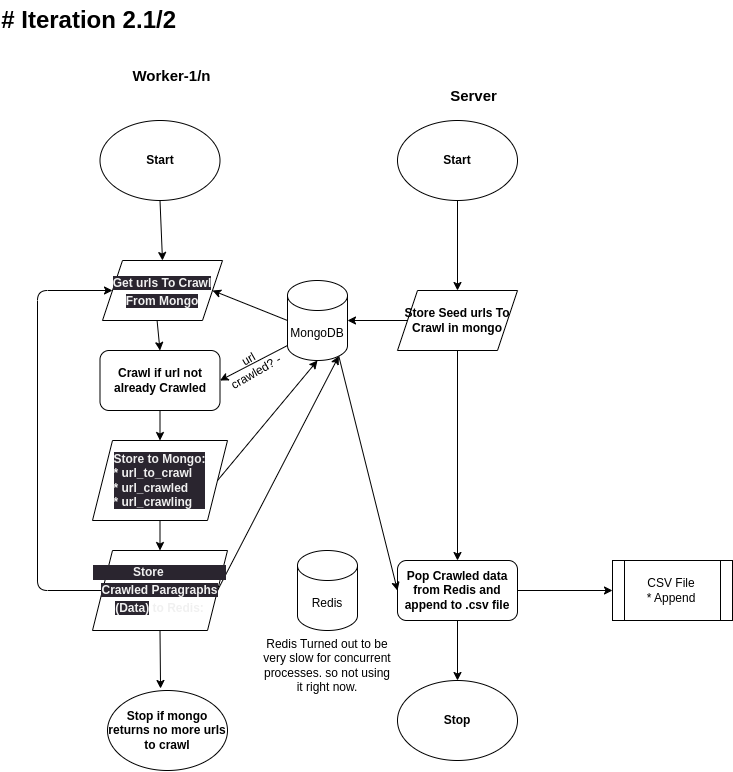

The diagram above was exported from draw.io. Its source (the exported page's mxGraphModel, read from the mxfile embedded in the PNG):
<mxGraphModel dx="881" dy="519" grid="1" gridSize="10" guides="1" tooltips="1" connect="1" arrows="1" fold="1" page="1" pageScale="1" pageWidth="850" pageHeight="1100" math="0" shadow="0">
  <root>
    <mxCell id="0" />
    <mxCell id="1" parent="0" />
    <mxCell id="26" style="edgeStyle=none;html=1;exitX=0.5;exitY=1;exitDx=0;exitDy=0;entryX=0.5;entryY=0;entryDx=0;entryDy=0;fontStyle=1" parent="1" source="27" target="68" edge="1">
      <mxGeometry relative="1" as="geometry">
        <mxPoint x="175" y="970" as="sourcePoint" />
        <mxPoint x="172.5" y="1000" as="targetPoint" />
      </mxGeometry>
    </mxCell>
    <mxCell id="27" value="Start" style="ellipse;whiteSpace=wrap;html=1;fontStyle=1" parent="1" vertex="1">
      <mxGeometry x="112.5" y="860" width="120" height="80" as="geometry" />
    </mxCell>
    <mxCell id="52" style="edgeStyle=none;html=1;exitX=0.5;exitY=1;exitDx=0;exitDy=0;entryX=0.5;entryY=0;entryDx=0;entryDy=0;" parent="1" source="67" target="66" edge="1">
      <mxGeometry relative="1" as="geometry">
        <mxPoint x="175" y="1250" as="sourcePoint" />
        <mxPoint x="175" y="1300" as="targetPoint" />
      </mxGeometry>
    </mxCell>
    <mxCell id="58" style="edgeStyle=none;html=1;exitX=1;exitY=0.5;exitDx=0;exitDy=0;entryX=0.5;entryY=1;entryDx=0;entryDy=0;entryPerimeter=0;" parent="1" source="67" target="48" edge="1">
      <mxGeometry relative="1" as="geometry">
        <mxPoint x="235" y="1220" as="sourcePoint" />
      </mxGeometry>
    </mxCell>
    <mxCell id="31" style="edgeStyle=none;html=1;exitX=0.5;exitY=1;exitDx=0;exitDy=0;entryX=0.5;entryY=0;entryDx=0;entryDy=0;fontStyle=1" parent="1" source="32" target="67" edge="1">
      <mxGeometry relative="1" as="geometry">
        <mxPoint x="175" y="1190" as="targetPoint" />
      </mxGeometry>
    </mxCell>
    <mxCell id="32" value="Crawl if url not already Crawled" style="rounded=1;whiteSpace=wrap;html=1;fontStyle=1" parent="1" vertex="1">
      <mxGeometry x="112.5" y="1090" width="120" height="60" as="geometry" />
    </mxCell>
    <mxCell id="33" value="Stop if mongo returns no more urls to crawl" style="ellipse;whiteSpace=wrap;html=1;fontStyle=1" parent="1" vertex="1">
      <mxGeometry x="120" y="1430" width="120" height="80" as="geometry" />
    </mxCell>
    <mxCell id="34" style="edgeStyle=none;html=1;exitX=0.454;exitY=0.983;exitDx=0;exitDy=0;entryX=0.5;entryY=0;entryDx=0;entryDy=0;fontStyle=1;exitPerimeter=0;" parent="1" source="68" target="32" edge="1">
      <mxGeometry relative="1" as="geometry">
        <mxPoint x="172.5" y="1060" as="sourcePoint" />
      </mxGeometry>
    </mxCell>
    <mxCell id="36" style="edgeStyle=none;html=1;exitX=0.5;exitY=1;exitDx=0;exitDy=0;entryX=0.5;entryY=0;entryDx=0;entryDy=0;fontStyle=1" parent="1" source="37" target="42" edge="1">
      <mxGeometry relative="1" as="geometry">
        <mxPoint x="470" y="990" as="targetPoint" />
        <mxPoint x="470" y="960" as="sourcePoint" />
      </mxGeometry>
    </mxCell>
    <mxCell id="37" value="Start" style="ellipse;whiteSpace=wrap;html=1;fontStyle=1" parent="1" vertex="1">
      <mxGeometry x="410" y="860" width="120" height="80" as="geometry" />
    </mxCell>
    <mxCell id="38" style="edgeStyle=none;html=1;exitX=0.5;exitY=1;exitDx=0;exitDy=0;entryX=0.5;entryY=0;entryDx=0;entryDy=0;fontStyle=1" parent="1" source="39" target="40" edge="1">
      <mxGeometry relative="1" as="geometry">
        <mxPoint x="469.9999999999998" y="1160" as="targetPoint" />
      </mxGeometry>
    </mxCell>
    <mxCell id="57" style="edgeStyle=none;html=1;exitX=1;exitY=0.5;exitDx=0;exitDy=0;entryX=0;entryY=0.5;entryDx=0;entryDy=0;" parent="1" source="39" target="43" edge="1">
      <mxGeometry relative="1" as="geometry" />
    </mxCell>
    <mxCell id="39" value="Pop Crawled data from Redis and append to .csv file" style="rounded=1;whiteSpace=wrap;html=1;fontStyle=1" parent="1" vertex="1">
      <mxGeometry x="410" y="1300" width="120" height="60" as="geometry" />
    </mxCell>
    <mxCell id="40" value="Stop" style="ellipse;whiteSpace=wrap;html=1;fontStyle=1" parent="1" vertex="1">
      <mxGeometry x="410" y="1420" width="120" height="80" as="geometry" />
    </mxCell>
    <mxCell id="41" style="edgeStyle=none;html=1;exitX=0.5;exitY=1;exitDx=0;exitDy=0;entryX=0.5;entryY=0;entryDx=0;entryDy=0;fontStyle=1" parent="1" source="42" target="39" edge="1">
      <mxGeometry relative="1" as="geometry">
        <mxPoint x="470" y="1050" as="sourcePoint" />
      </mxGeometry>
    </mxCell>
    <mxCell id="49" style="edgeStyle=none;html=1;exitX=0;exitY=0.5;exitDx=0;exitDy=0;entryX=1;entryY=0.5;entryDx=0;entryDy=0;entryPerimeter=0;" parent="1" source="42" target="48" edge="1">
      <mxGeometry relative="1" as="geometry" />
    </mxCell>
    <mxCell id="42" value="&lt;span style=&quot;font-weight: 700;&quot;&gt;Store Seed urls To Crawl in mongo&lt;/span&gt;" style="shape=parallelogram;perimeter=parallelogramPerimeter;whiteSpace=wrap;html=1;fixedSize=1;" parent="1" vertex="1">
      <mxGeometry x="410" y="1030" width="120" height="60" as="geometry" />
    </mxCell>
    <mxCell id="43" value="CSV File&lt;br&gt;* Append" style="shape=process;whiteSpace=wrap;html=1;backgroundOutline=1;" parent="1" vertex="1">
      <mxGeometry x="625" y="1300" width="120" height="60" as="geometry" />
    </mxCell>
    <mxCell id="56" style="edgeStyle=none;html=1;exitX=0.855;exitY=1;exitDx=0;exitDy=-4.35;exitPerimeter=0;entryX=0;entryY=0.5;entryDx=0;entryDy=0;" parent="1" source="48" target="39" edge="1">
      <mxGeometry relative="1" as="geometry" />
    </mxCell>
    <mxCell id="47" value="Redis" style="shape=cylinder3;whiteSpace=wrap;html=1;boundedLbl=1;backgroundOutline=1;size=15;" parent="1" vertex="1">
      <mxGeometry x="310" y="1290" width="60" height="80" as="geometry" />
    </mxCell>
    <mxCell id="50" style="edgeStyle=none;html=1;exitX=0;exitY=0.5;exitDx=0;exitDy=0;exitPerimeter=0;entryX=1;entryY=0.5;entryDx=0;entryDy=0;" parent="1" source="48" target="68" edge="1">
      <mxGeometry relative="1" as="geometry">
        <mxPoint x="232.5" y="1030" as="targetPoint" />
      </mxGeometry>
    </mxCell>
    <mxCell id="59" style="edgeStyle=none;html=1;exitX=0;exitY=1;exitDx=0;exitDy=-15;exitPerimeter=0;entryX=1;entryY=0.5;entryDx=0;entryDy=0;" parent="1" source="48" target="32" edge="1">
      <mxGeometry relative="1" as="geometry" />
    </mxCell>
    <mxCell id="48" value="MongoDB" style="shape=cylinder3;whiteSpace=wrap;html=1;boundedLbl=1;backgroundOutline=1;size=15;" parent="1" vertex="1">
      <mxGeometry x="300" y="1020" width="60" height="80" as="geometry" />
    </mxCell>
    <mxCell id="53" style="edgeStyle=none;html=1;exitX=0;exitY=0.5;exitDx=0;exitDy=0;entryX=0;entryY=0.5;entryDx=0;entryDy=0;" parent="1" source="66" target="68" edge="1">
      <mxGeometry relative="1" as="geometry">
        <mxPoint x="115" y="1330" as="sourcePoint" />
        <mxPoint x="112.5" y="1030" as="targetPoint" />
        <Array as="points">
          <mxPoint x="50" y="1330" />
          <mxPoint x="50" y="1030" />
        </Array>
      </mxGeometry>
    </mxCell>
    <mxCell id="54" style="edgeStyle=none;html=1;exitX=0.5;exitY=1;exitDx=0;exitDy=0;entryX=0.442;entryY=-0.025;entryDx=0;entryDy=0;entryPerimeter=0;" parent="1" source="66" target="33" edge="1">
      <mxGeometry relative="1" as="geometry">
        <mxPoint x="175" y="1360" as="sourcePoint" />
      </mxGeometry>
    </mxCell>
    <mxCell id="55" style="edgeStyle=none;html=1;entryX=0.855;entryY=1;entryDx=0;entryDy=-4.35;entryPerimeter=0;exitX=1;exitY=0.5;exitDx=0;exitDy=0;" parent="1" source="66" target="48" edge="1">
      <mxGeometry relative="1" as="geometry">
        <mxPoint x="235" y="1330" as="sourcePoint" />
      </mxGeometry>
    </mxCell>
    <mxCell id="61" value="url crawled? -" style="text;html=1;strokeColor=none;fillColor=none;align=center;verticalAlign=middle;whiteSpace=wrap;rounded=0;rotation=-30;" parent="1" vertex="1">
      <mxGeometry x="235" y="1090" width="60" height="30" as="geometry" />
    </mxCell>
    <mxCell id="62" value="&lt;b&gt;&lt;font style=&quot;font-size: 15px;&quot;&gt;Worker-1/n&lt;/font&gt;&lt;/b&gt;" style="text;html=1;strokeColor=none;fillColor=none;align=center;verticalAlign=middle;whiteSpace=wrap;rounded=0;" parent="1" vertex="1">
      <mxGeometry x="142.5" y="800" width="82.5" height="30" as="geometry" />
    </mxCell>
    <mxCell id="63" value="&lt;b&gt;&lt;font style=&quot;font-size: 15px;&quot;&gt;Server&lt;/font&gt;&lt;/b&gt;" style="text;html=1;strokeColor=none;fillColor=none;align=center;verticalAlign=middle;whiteSpace=wrap;rounded=0;" parent="1" vertex="1">
      <mxGeometry x="445" y="820" width="82.5" height="30" as="geometry" />
    </mxCell>
    <mxCell id="66" value="&lt;div style=&quot;border-color: rgb(0, 0, 0); color: rgb(240, 240, 240); font-family: Helvetica; font-size: 12px; font-style: normal; font-variant-ligatures: normal; font-variant-caps: normal; font-weight: 700; letter-spacing: normal; orphans: 2; text-indent: 0px; text-transform: none; widows: 2; word-spacing: 0px; -webkit-text-stroke-width: 0px; background-color: rgb(42, 37, 47); text-decoration-thickness: initial; text-decoration-style: initial; text-decoration-color: initial; text-align: left;&quot;&gt;&lt;span style=&quot;border-color: rgb(0, 0, 0); background-color: initial;&quot;&gt;&amp;nbsp; &amp;nbsp; &amp;nbsp; &amp;nbsp; &amp;nbsp; &amp;nbsp; Store&amp;nbsp;&lt;/span&gt;&lt;/div&gt;&lt;span style=&quot;border-color: rgb(0, 0, 0); color: rgb(240, 240, 240); font-family: Helvetica; font-size: 12px; font-style: normal; font-variant-ligatures: normal; font-variant-caps: normal; font-weight: 700; letter-spacing: normal; orphans: 2; text-indent: 0px; text-transform: none; widows: 2; word-spacing: 0px; -webkit-text-stroke-width: 0px; background-color: rgb(42, 37, 47); text-decoration-thickness: initial; text-decoration-style: initial; text-decoration-color: initial; text-align: left;&quot;&gt;Crawled Paragraphs (Data)&lt;/span&gt;&lt;span style=&quot;border-color: rgb(0, 0, 0); color: rgb(240, 240, 240); font-family: Helvetica; font-size: 12px; font-style: normal; font-variant-ligatures: normal; font-variant-caps: normal; font-weight: 700; letter-spacing: normal; orphans: 2; text-indent: 0px; text-transform: none; widows: 2; word-spacing: 0px; -webkit-text-stroke-width: 0px; background-color: initial; text-decoration-thickness: initial; text-decoration-style: initial; text-decoration-color: initial; text-align: left;&quot;&gt;&amp;nbsp;to Redis:&lt;/span&gt;" style="shape=parallelogram;perimeter=parallelogramPerimeter;whiteSpace=wrap;html=1;fixedSize=1;fontSize=15;" parent="1" vertex="1">
      <mxGeometry x="105" y="1290" width="135" height="80" as="geometry" />
    </mxCell>
    <mxCell id="67" value="&lt;div style=&quot;border-color: rgb(0, 0, 0); color: rgb(240, 240, 240); font-family: Helvetica; font-size: 12px; font-style: normal; font-variant-ligatures: normal; font-variant-caps: normal; font-weight: 700; letter-spacing: normal; orphans: 2; text-indent: 0px; text-transform: none; widows: 2; word-spacing: 0px; -webkit-text-stroke-width: 0px; background-color: rgb(42, 37, 47); text-decoration-thickness: initial; text-decoration-style: initial; text-decoration-color: initial; text-align: left;&quot;&gt;&lt;div&gt;&lt;span style=&quot;background-color: initial;&quot;&gt;Store to Mongo:&lt;/span&gt;&lt;/div&gt;&lt;div&gt;&lt;span style=&quot;background-color: initial;&quot;&gt;* url_to_crawl&lt;/span&gt;&lt;/div&gt;&lt;div&gt;&lt;span style=&quot;background-color: initial;&quot;&gt;* url_crawled&lt;/span&gt;&lt;/div&gt;&lt;div&gt;&lt;span style=&quot;background-color: initial;&quot;&gt;* url_crawling&lt;/span&gt;&lt;/div&gt;&lt;/div&gt;" style="shape=parallelogram;perimeter=parallelogramPerimeter;whiteSpace=wrap;html=1;fixedSize=1;fontSize=15;" parent="1" vertex="1">
      <mxGeometry x="105" y="1180" width="135" height="80" as="geometry" />
    </mxCell>
    <mxCell id="68" value="&lt;span style=&quot;color: rgb(240, 240, 240); font-family: Helvetica; font-size: 12px; font-style: normal; font-variant-ligatures: normal; font-variant-caps: normal; font-weight: 700; letter-spacing: normal; orphans: 2; text-align: center; text-indent: 0px; text-transform: none; widows: 2; word-spacing: 0px; -webkit-text-stroke-width: 0px; background-color: rgb(42, 37, 47); text-decoration-thickness: initial; text-decoration-style: initial; text-decoration-color: initial; float: none; display: inline !important;&quot;&gt;Get urls To Crawl From Mongo&lt;/span&gt;" style="shape=parallelogram;perimeter=parallelogramPerimeter;whiteSpace=wrap;html=1;fixedSize=1;fontSize=15;" parent="1" vertex="1">
      <mxGeometry x="115" y="1000" width="120" height="60" as="geometry" />
    </mxCell>
    <mxCell id="70" value="Redis Turned out to be very slow for concurrent processes. so not using it right now." style="text;html=1;strokeColor=none;fillColor=none;align=center;verticalAlign=middle;whiteSpace=wrap;rounded=0;rotation=0;" vertex="1" parent="1">
      <mxGeometry x="275" y="1380" width="130" height="50" as="geometry" />
    </mxCell>
    <mxCell id="71" value="# Iteration 2.1/2" style="text;strokeColor=none;fillColor=none;html=1;fontSize=24;fontStyle=1;verticalAlign=middle;align=right;" vertex="1" parent="1">
      <mxGeometry x="40" y="740" width="150" height="40" as="geometry" />
    </mxCell>
  </root>
</mxGraphModel>